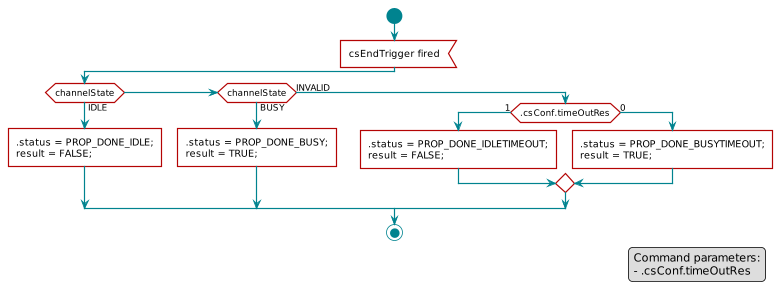

The diagram above was rendered by PlantUML. Its source (embedded in the PNG):
@startuml
skinparam backgroundColor transparent

hide footbox

scale max 900 width

skinparam sequenceArrow {
    Color #00838f
    Thickness 1.2
}


skinparam sequenceParticipant {
    BackgroundColor #b40404
    BorderColor #b40404
    BorderThickness 0
    FontColor #fff
    FontStyle bold
}

skinparam sequenceLifeLineBorderColor #888

skinparam note {
    BackgroundColor #ffe
    BorderColor #b40404
}

skinparam sequenceDivider {
    BackgroundColor #b40404
    BorderColor #b40404
    FontColor #fff
    BorderThickness 0
}

skinparam sequenceGroup {
    BackgroundColor #b40404
    BorderColor #b40404
    HeaderFontColor #fff
    HeaderFontStyle italics
    BorderThickness 1.5
}

skinparam shadowing false

skinParam state {
  BorderColor #b40404
  BackgroundColor transparent
  ArrowColor #00838f
  StartColor #00838f
  EndColor #00838f
}

skinParam activity {
  BorderColor #b40404
  BackgroundColor transparent
  ArrowColor #00838f
  StartColor #00838f
  EndColor #00838f
  BarColor #00838f
}
 scale 0.8

 start
 :csEndTrigger fired<
 if (channelState) then (IDLE)
     :.status = PROP_DONE_IDLE;\nresult = FALSE;]
 elseif (channelState) then (BUSY)
     :.status = PROP_DONE_BUSY;\nresult = TRUE;]
 else (INVALID)
     if (.csConf.timeOutRes) then (1)
         :.status = PROP_DONE_IDLETIMEOUT;\nresult = FALSE;]
     else (0)
         :.status = PROP_DONE_BUSYTIMEOUT;\nresult = TRUE;]
     endif
 endif
 stop

 legend right
     Command parameters:
     - .csConf.timeOutRes
 endlegend

@enduml